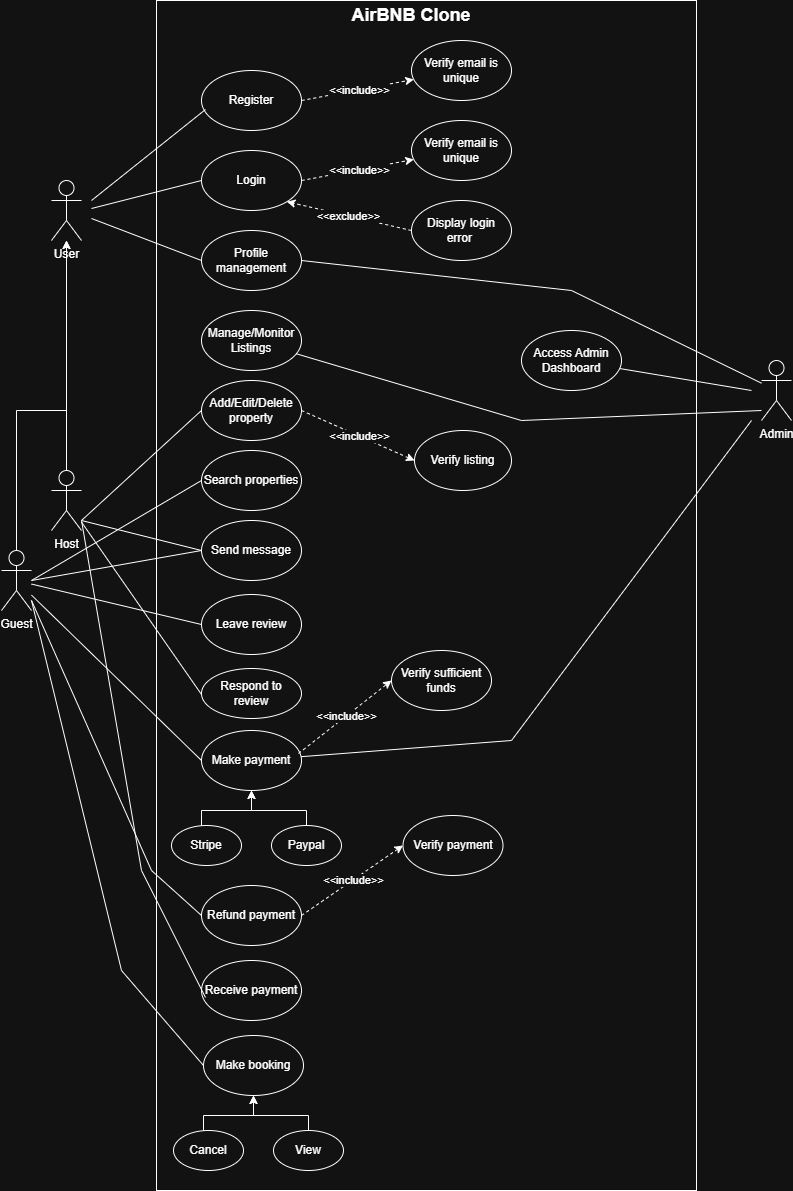

The diagram above was exported from draw.io. Its source (the exported page's mxGraphModel, read from the mxfile embedded in the PNG):
<mxGraphModel dx="2276" dy="743" grid="1" gridSize="10" guides="1" tooltips="1" connect="1" arrows="1" fold="1" page="1" pageScale="1" pageWidth="850" pageHeight="1100" math="0" shadow="0">
  <root>
    <mxCell id="0" />
    <mxCell id="1" parent="0" />
    <mxCell id="HMMFj8rSd5o3sC7Ofr-B-2" value="" style="rounded=0;whiteSpace=wrap;html=1;" parent="1" vertex="1">
      <mxGeometry x="155" y="40" width="540" height="1190" as="geometry" />
    </mxCell>
    <mxCell id="HMMFj8rSd5o3sC7Ofr-B-3" value="&lt;font style=&quot;font-size: 18px;&quot;&gt;&lt;b&gt;AirBNB Clone&lt;/b&gt;&lt;/font&gt;" style="text;html=1;whiteSpace=wrap;strokeColor=none;fillColor=none;align=center;verticalAlign=middle;rounded=0;" parent="1" vertex="1">
      <mxGeometry x="340" y="40" width="140" height="30" as="geometry" />
    </mxCell>
    <mxCell id="HMMFj8rSd5o3sC7Ofr-B-4" value="User" style="shape=umlActor;verticalLabelPosition=bottom;verticalAlign=top;html=1;" parent="1" vertex="1">
      <mxGeometry x="50" y="220" width="30" height="60" as="geometry" />
    </mxCell>
    <mxCell id="HMMFj8rSd5o3sC7Ofr-B-14" style="edgeStyle=orthogonalEdgeStyle;rounded=0;orthogonalLoop=1;jettySize=auto;html=1;" parent="1" source="HMMFj8rSd5o3sC7Ofr-B-5" target="HMMFj8rSd5o3sC7Ofr-B-4" edge="1">
      <mxGeometry relative="1" as="geometry">
        <Array as="points">
          <mxPoint x="15" y="450" />
          <mxPoint x="65" y="450" />
        </Array>
      </mxGeometry>
    </mxCell>
    <mxCell id="HMMFj8rSd5o3sC7Ofr-B-5" value="Guest" style="shape=umlActor;verticalLabelPosition=bottom;verticalAlign=top;html=1;" parent="1" vertex="1">
      <mxGeometry y="590" width="30" height="60" as="geometry" />
    </mxCell>
    <mxCell id="HMMFj8rSd5o3sC7Ofr-B-15" style="edgeStyle=orthogonalEdgeStyle;rounded=0;orthogonalLoop=1;jettySize=auto;html=1;" parent="1" source="HMMFj8rSd5o3sC7Ofr-B-6" target="HMMFj8rSd5o3sC7Ofr-B-4" edge="1">
      <mxGeometry relative="1" as="geometry" />
    </mxCell>
    <mxCell id="HMMFj8rSd5o3sC7Ofr-B-6" value="Host" style="shape=umlActor;verticalLabelPosition=bottom;verticalAlign=top;html=1;" parent="1" vertex="1">
      <mxGeometry x="50" y="510" width="30" height="60" as="geometry" />
    </mxCell>
    <mxCell id="HMMFj8rSd5o3sC7Ofr-B-16" value="Admin" style="shape=umlActor;verticalLabelPosition=bottom;verticalAlign=top;html=1;" parent="1" vertex="1">
      <mxGeometry x="760" y="400" width="30" height="60" as="geometry" />
    </mxCell>
    <mxCell id="HMMFj8rSd5o3sC7Ofr-B-22" style="rounded=0;orthogonalLoop=1;jettySize=auto;html=1;exitX=1;exitY=0.5;exitDx=0;exitDy=0;dashed=1;endArrow=classic;endFill=1;" parent="1" source="HMMFj8rSd5o3sC7Ofr-B-18" target="HMMFj8rSd5o3sC7Ofr-B-20" edge="1">
      <mxGeometry relative="1" as="geometry" />
    </mxCell>
    <mxCell id="HMMFj8rSd5o3sC7Ofr-B-23" value="&amp;lt;&amp;lt;include&amp;gt;&amp;gt;" style="edgeLabel;html=1;align=center;verticalAlign=middle;resizable=0;points=[];" parent="HMMFj8rSd5o3sC7Ofr-B-22" connectable="0" vertex="1">
      <mxGeometry x="0.0164" relative="1" as="geometry">
        <mxPoint as="offset" />
      </mxGeometry>
    </mxCell>
    <mxCell id="HMMFj8rSd5o3sC7Ofr-B-18" value="Register" style="ellipse;whiteSpace=wrap;html=1;" parent="1" vertex="1">
      <mxGeometry x="200" y="110" width="100" height="60" as="geometry" />
    </mxCell>
    <mxCell id="HMMFj8rSd5o3sC7Ofr-B-19" style="rounded=0;orthogonalLoop=1;jettySize=auto;html=1;entryX=0.04;entryY=0.65;entryDx=0;entryDy=0;entryPerimeter=0;endArrow=none;endFill=0;" parent="1" target="HMMFj8rSd5o3sC7Ofr-B-18" edge="1">
      <mxGeometry relative="1" as="geometry">
        <mxPoint x="90" y="240" as="sourcePoint" />
      </mxGeometry>
    </mxCell>
    <mxCell id="HMMFj8rSd5o3sC7Ofr-B-20" value="Verify email is unique" style="ellipse;whiteSpace=wrap;html=1;" parent="1" vertex="1">
      <mxGeometry x="410" y="80" width="100" height="60" as="geometry" />
    </mxCell>
    <mxCell id="HMMFj8rSd5o3sC7Ofr-B-24" style="rounded=0;orthogonalLoop=1;jettySize=auto;html=1;exitX=1;exitY=0.5;exitDx=0;exitDy=0;dashed=1;endArrow=classic;endFill=1;" parent="1" source="HMMFj8rSd5o3sC7Ofr-B-26" target="HMMFj8rSd5o3sC7Ofr-B-27" edge="1">
      <mxGeometry relative="1" as="geometry" />
    </mxCell>
    <mxCell id="HMMFj8rSd5o3sC7Ofr-B-25" value="&amp;lt;&amp;lt;include&amp;gt;&amp;gt;" style="edgeLabel;html=1;align=center;verticalAlign=middle;resizable=0;points=[];" parent="HMMFj8rSd5o3sC7Ofr-B-24" connectable="0" vertex="1">
      <mxGeometry x="0.0164" relative="1" as="geometry">
        <mxPoint as="offset" />
      </mxGeometry>
    </mxCell>
    <mxCell id="HMMFj8rSd5o3sC7Ofr-B-26" value="Login" style="ellipse;whiteSpace=wrap;html=1;" parent="1" vertex="1">
      <mxGeometry x="200" y="190" width="100" height="60" as="geometry" />
    </mxCell>
    <mxCell id="HMMFj8rSd5o3sC7Ofr-B-27" value="Verify email is unique" style="ellipse;whiteSpace=wrap;html=1;" parent="1" vertex="1">
      <mxGeometry x="410" y="160" width="100" height="60" as="geometry" />
    </mxCell>
    <mxCell id="HMMFj8rSd5o3sC7Ofr-B-28" style="rounded=0;orthogonalLoop=1;jettySize=auto;html=1;entryX=0;entryY=0.5;entryDx=0;entryDy=0;endArrow=none;endFill=0;" parent="1" target="HMMFj8rSd5o3sC7Ofr-B-26" edge="1">
      <mxGeometry relative="1" as="geometry">
        <mxPoint x="90" y="248" as="sourcePoint" />
        <mxPoint x="200" y="160" as="targetPoint" />
      </mxGeometry>
    </mxCell>
    <mxCell id="HMMFj8rSd5o3sC7Ofr-B-29" value="Display login error&amp;nbsp;" style="ellipse;whiteSpace=wrap;html=1;" parent="1" vertex="1">
      <mxGeometry x="410" y="240" width="100" height="60" as="geometry" />
    </mxCell>
    <mxCell id="HMMFj8rSd5o3sC7Ofr-B-30" style="rounded=0;orthogonalLoop=1;jettySize=auto;html=1;exitX=0;exitY=0.5;exitDx=0;exitDy=0;dashed=1;endArrow=classic;endFill=1;entryX=1;entryY=1;entryDx=0;entryDy=0;" parent="1" source="HMMFj8rSd5o3sC7Ofr-B-29" target="HMMFj8rSd5o3sC7Ofr-B-26" edge="1">
      <mxGeometry relative="1" as="geometry">
        <mxPoint x="310" y="230" as="sourcePoint" />
        <mxPoint x="422" y="209" as="targetPoint" />
      </mxGeometry>
    </mxCell>
    <mxCell id="HMMFj8rSd5o3sC7Ofr-B-31" value="&amp;lt;&amp;lt;exclude&amp;gt;&amp;gt;" style="edgeLabel;html=1;align=center;verticalAlign=middle;resizable=0;points=[];" parent="HMMFj8rSd5o3sC7Ofr-B-30" connectable="0" vertex="1">
      <mxGeometry x="0.0164" relative="1" as="geometry">
        <mxPoint as="offset" />
      </mxGeometry>
    </mxCell>
    <mxCell id="HMMFj8rSd5o3sC7Ofr-B-34" value="Profile management" style="ellipse;whiteSpace=wrap;html=1;" parent="1" vertex="1">
      <mxGeometry x="200" y="270" width="100" height="60" as="geometry" />
    </mxCell>
    <mxCell id="HMMFj8rSd5o3sC7Ofr-B-35" style="rounded=0;orthogonalLoop=1;jettySize=auto;html=1;entryX=0;entryY=0.5;entryDx=0;entryDy=0;endArrow=none;endFill=0;" parent="1" target="HMMFj8rSd5o3sC7Ofr-B-34" edge="1">
      <mxGeometry relative="1" as="geometry">
        <mxPoint x="90" y="258" as="sourcePoint" />
        <mxPoint x="210" y="230" as="targetPoint" />
      </mxGeometry>
    </mxCell>
    <mxCell id="HMMFj8rSd5o3sC7Ofr-B-36" style="rounded=0;orthogonalLoop=1;jettySize=auto;html=1;entryX=1;entryY=0.5;entryDx=0;entryDy=0;endArrow=none;endFill=0;" parent="1" source="HMMFj8rSd5o3sC7Ofr-B-16" target="HMMFj8rSd5o3sC7Ofr-B-34" edge="1">
      <mxGeometry relative="1" as="geometry">
        <mxPoint x="110" y="268" as="sourcePoint" />
        <mxPoint x="210" y="310" as="targetPoint" />
        <Array as="points">
          <mxPoint x="570" y="330" />
        </Array>
      </mxGeometry>
    </mxCell>
    <mxCell id="HMMFj8rSd5o3sC7Ofr-B-37" value="Manage/Monitor Listings" style="ellipse;whiteSpace=wrap;html=1;" parent="1" vertex="1">
      <mxGeometry x="200" y="350" width="100" height="60" as="geometry" />
    </mxCell>
    <mxCell id="HMMFj8rSd5o3sC7Ofr-B-38" value="Search properties" style="ellipse;whiteSpace=wrap;html=1;" parent="1" vertex="1">
      <mxGeometry x="200" y="490" width="100" height="60" as="geometry" />
    </mxCell>
    <mxCell id="HMMFj8rSd5o3sC7Ofr-B-39" value="Make payment" style="ellipse;whiteSpace=wrap;html=1;" parent="1" vertex="1">
      <mxGeometry x="200" y="770" width="100" height="60" as="geometry" />
    </mxCell>
    <mxCell id="HMMFj8rSd5o3sC7Ofr-B-43" style="edgeStyle=orthogonalEdgeStyle;rounded=0;orthogonalLoop=1;jettySize=auto;html=1;exitX=0;exitY=0.5;exitDx=0;exitDy=0;entryX=0.5;entryY=1;entryDx=0;entryDy=0;" parent="1" source="HMMFj8rSd5o3sC7Ofr-B-40" target="HMMFj8rSd5o3sC7Ofr-B-39" edge="1">
      <mxGeometry relative="1" as="geometry">
        <Array as="points">
          <mxPoint x="200" y="885" />
          <mxPoint x="200" y="850" />
          <mxPoint x="250" y="850" />
        </Array>
      </mxGeometry>
    </mxCell>
    <mxCell id="HMMFj8rSd5o3sC7Ofr-B-40" value="Stripe" style="ellipse;whiteSpace=wrap;html=1;" parent="1" vertex="1">
      <mxGeometry x="170" y="865" width="70" height="40" as="geometry" />
    </mxCell>
    <mxCell id="HMMFj8rSd5o3sC7Ofr-B-44" style="edgeStyle=orthogonalEdgeStyle;rounded=0;orthogonalLoop=1;jettySize=auto;html=1;entryX=0.5;entryY=1;entryDx=0;entryDy=0;exitX=0.5;exitY=0;exitDx=0;exitDy=0;" parent="1" source="HMMFj8rSd5o3sC7Ofr-B-41" target="HMMFj8rSd5o3sC7Ofr-B-39" edge="1">
      <mxGeometry relative="1" as="geometry">
        <Array as="points">
          <mxPoint x="305" y="850" />
          <mxPoint x="250" y="850" />
        </Array>
      </mxGeometry>
    </mxCell>
    <mxCell id="HMMFj8rSd5o3sC7Ofr-B-41" value="Paypal" style="ellipse;whiteSpace=wrap;html=1;" parent="1" vertex="1">
      <mxGeometry x="270" y="865" width="70" height="40" as="geometry" />
    </mxCell>
    <mxCell id="HMMFj8rSd5o3sC7Ofr-B-45" value="Verify sufficient funds" style="ellipse;whiteSpace=wrap;html=1;" parent="1" vertex="1">
      <mxGeometry x="390" y="690" width="100" height="60" as="geometry" />
    </mxCell>
    <mxCell id="HMMFj8rSd5o3sC7Ofr-B-46" style="rounded=0;orthogonalLoop=1;jettySize=auto;html=1;exitX=0.97;exitY=0.383;exitDx=0;exitDy=0;dashed=1;endArrow=classic;endFill=1;exitPerimeter=0;entryX=0;entryY=0.5;entryDx=0;entryDy=0;" parent="1" source="HMMFj8rSd5o3sC7Ofr-B-39" target="HMMFj8rSd5o3sC7Ofr-B-45" edge="1">
      <mxGeometry relative="1" as="geometry">
        <mxPoint x="300" y="781" as="sourcePoint" />
        <mxPoint x="412" y="760" as="targetPoint" />
      </mxGeometry>
    </mxCell>
    <mxCell id="HMMFj8rSd5o3sC7Ofr-B-47" value="&amp;lt;&amp;lt;include&amp;gt;&amp;gt;" style="edgeLabel;html=1;align=center;verticalAlign=middle;resizable=0;points=[];" parent="HMMFj8rSd5o3sC7Ofr-B-46" connectable="0" vertex="1">
      <mxGeometry x="0.0164" relative="1" as="geometry">
        <mxPoint as="offset" />
      </mxGeometry>
    </mxCell>
    <mxCell id="HMMFj8rSd5o3sC7Ofr-B-48" value="Access Admin Dashboard" style="ellipse;whiteSpace=wrap;html=1;" parent="1" vertex="1">
      <mxGeometry x="520" y="370" width="100" height="60" as="geometry" />
    </mxCell>
    <mxCell id="HMMFj8rSd5o3sC7Ofr-B-49" style="rounded=0;orthogonalLoop=1;jettySize=auto;html=1;endArrow=none;endFill=0;" parent="1" target="HMMFj8rSd5o3sC7Ofr-B-48" edge="1">
      <mxGeometry relative="1" as="geometry">
        <mxPoint x="750" y="430" as="sourcePoint" />
        <mxPoint x="310" y="310" as="targetPoint" />
      </mxGeometry>
    </mxCell>
    <mxCell id="HMMFj8rSd5o3sC7Ofr-B-53" style="rounded=0;orthogonalLoop=1;jettySize=auto;html=1;entryX=0;entryY=0.5;entryDx=0;entryDy=0;endArrow=none;endFill=0;" parent="1" source="HMMFj8rSd5o3sC7Ofr-B-5" target="HMMFj8rSd5o3sC7Ofr-B-39" edge="1">
      <mxGeometry relative="1" as="geometry">
        <mxPoint x="90" y="270" as="sourcePoint" />
        <mxPoint x="214" y="817" as="targetPoint" />
      </mxGeometry>
    </mxCell>
    <mxCell id="HMMFj8rSd5o3sC7Ofr-B-57" value="Add/Edit/Delete property" style="ellipse;whiteSpace=wrap;html=1;" parent="1" vertex="1">
      <mxGeometry x="200" y="420" width="100" height="60" as="geometry" />
    </mxCell>
    <mxCell id="HMMFj8rSd5o3sC7Ofr-B-58" value="Verify listing" style="ellipse;whiteSpace=wrap;html=1;" parent="1" vertex="1">
      <mxGeometry x="413" y="470" width="97" height="60" as="geometry" />
    </mxCell>
    <mxCell id="HMMFj8rSd5o3sC7Ofr-B-59" style="rounded=0;orthogonalLoop=1;jettySize=auto;html=1;exitX=1;exitY=0.5;exitDx=0;exitDy=0;dashed=1;endArrow=classic;endFill=1;entryX=0;entryY=0.5;entryDx=0;entryDy=0;" parent="1" source="HMMFj8rSd5o3sC7Ofr-B-57" target="HMMFj8rSd5o3sC7Ofr-B-58" edge="1">
      <mxGeometry relative="1" as="geometry">
        <mxPoint x="300" y="603" as="sourcePoint" />
        <mxPoint x="415" y="570" as="targetPoint" />
      </mxGeometry>
    </mxCell>
    <mxCell id="HMMFj8rSd5o3sC7Ofr-B-60" value="&amp;lt;&amp;lt;include&amp;gt;&amp;gt;" style="edgeLabel;html=1;align=center;verticalAlign=middle;resizable=0;points=[];" parent="HMMFj8rSd5o3sC7Ofr-B-59" connectable="0" vertex="1">
      <mxGeometry x="0.0164" relative="1" as="geometry">
        <mxPoint as="offset" />
      </mxGeometry>
    </mxCell>
    <mxCell id="HMMFj8rSd5o3sC7Ofr-B-61" style="rounded=0;orthogonalLoop=1;jettySize=auto;html=1;entryX=0;entryY=0.5;entryDx=0;entryDy=0;endArrow=none;endFill=0;" parent="1" target="HMMFj8rSd5o3sC7Ofr-B-57" edge="1">
      <mxGeometry relative="1" as="geometry">
        <mxPoint x="80" y="560" as="sourcePoint" />
        <mxPoint x="210" y="310" as="targetPoint" />
      </mxGeometry>
    </mxCell>
    <mxCell id="HMMFj8rSd5o3sC7Ofr-B-62" value="Refund payment" style="ellipse;whiteSpace=wrap;html=1;" parent="1" vertex="1">
      <mxGeometry x="200" y="925" width="100" height="60" as="geometry" />
    </mxCell>
    <mxCell id="HMMFj8rSd5o3sC7Ofr-B-63" value="Verify payment" style="ellipse;whiteSpace=wrap;html=1;" parent="1" vertex="1">
      <mxGeometry x="401.5" y="855" width="100" height="60" as="geometry" />
    </mxCell>
    <mxCell id="HMMFj8rSd5o3sC7Ofr-B-64" style="rounded=0;orthogonalLoop=1;jettySize=auto;html=1;exitX=1;exitY=0.5;exitDx=0;exitDy=0;dashed=1;endArrow=classic;endFill=1;entryX=0;entryY=0.5;entryDx=0;entryDy=0;" parent="1" source="HMMFj8rSd5o3sC7Ofr-B-62" target="HMMFj8rSd5o3sC7Ofr-B-63" edge="1">
      <mxGeometry relative="1" as="geometry">
        <mxPoint x="310" y="968" as="sourcePoint" />
        <mxPoint x="425" y="935" as="targetPoint" />
      </mxGeometry>
    </mxCell>
    <mxCell id="HMMFj8rSd5o3sC7Ofr-B-65" value="&amp;lt;&amp;lt;include&amp;gt;&amp;gt;" style="edgeLabel;html=1;align=center;verticalAlign=middle;resizable=0;points=[];" parent="HMMFj8rSd5o3sC7Ofr-B-64" connectable="0" vertex="1">
      <mxGeometry x="0.0164" relative="1" as="geometry">
        <mxPoint as="offset" />
      </mxGeometry>
    </mxCell>
    <mxCell id="HMMFj8rSd5o3sC7Ofr-B-66" value="Leave review" style="ellipse;whiteSpace=wrap;html=1;" parent="1" vertex="1">
      <mxGeometry x="200" y="634" width="100" height="60" as="geometry" />
    </mxCell>
    <mxCell id="HMMFj8rSd5o3sC7Ofr-B-67" style="rounded=0;orthogonalLoop=1;jettySize=auto;html=1;entryX=0;entryY=0.5;entryDx=0;entryDy=0;endArrow=none;endFill=0;" parent="1" source="HMMFj8rSd5o3sC7Ofr-B-5" target="HMMFj8rSd5o3sC7Ofr-B-66" edge="1">
      <mxGeometry relative="1" as="geometry">
        <mxPoint x="90" y="280" as="sourcePoint" />
        <mxPoint x="210" y="610" as="targetPoint" />
      </mxGeometry>
    </mxCell>
    <mxCell id="HMMFj8rSd5o3sC7Ofr-B-70" style="rounded=0;orthogonalLoop=1;jettySize=auto;html=1;endArrow=none;endFill=0;" parent="1" target="HMMFj8rSd5o3sC7Ofr-B-37" edge="1">
      <mxGeometry relative="1" as="geometry">
        <mxPoint x="760" y="450" as="sourcePoint" />
        <mxPoint x="310" y="463" as="targetPoint" />
        <Array as="points">
          <mxPoint x="520" y="460" />
        </Array>
      </mxGeometry>
    </mxCell>
    <mxCell id="HMMFj8rSd5o3sC7Ofr-B-72" style="rounded=0;orthogonalLoop=1;jettySize=auto;html=1;endArrow=none;endFill=0;" parent="1" target="HMMFj8rSd5o3sC7Ofr-B-39" edge="1">
      <mxGeometry relative="1" as="geometry">
        <mxPoint x="750" y="460" as="sourcePoint" />
        <mxPoint x="310" y="980" as="targetPoint" />
        <Array as="points">
          <mxPoint x="510" y="780" />
        </Array>
      </mxGeometry>
    </mxCell>
    <mxCell id="HMMFj8rSd5o3sC7Ofr-B-74" value="Respond to review" style="ellipse;whiteSpace=wrap;html=1;" parent="1" vertex="1">
      <mxGeometry x="200" y="708" width="100" height="50" as="geometry" />
    </mxCell>
    <mxCell id="HMMFj8rSd5o3sC7Ofr-B-75" style="rounded=0;orthogonalLoop=1;jettySize=auto;html=1;entryX=0;entryY=0.5;entryDx=0;entryDy=0;endArrow=none;endFill=0;" parent="1" source="HMMFj8rSd5o3sC7Ofr-B-6" edge="1">
      <mxGeometry relative="1" as="geometry">
        <mxPoint x="90" y="350" as="sourcePoint" />
        <mxPoint x="200" y="734" as="targetPoint" />
      </mxGeometry>
    </mxCell>
    <mxCell id="HMMFj8rSd5o3sC7Ofr-B-76" value="Receive payment" style="ellipse;whiteSpace=wrap;html=1;" parent="1" vertex="1">
      <mxGeometry x="200" y="1000" width="100" height="60" as="geometry" />
    </mxCell>
    <mxCell id="HMMFj8rSd5o3sC7Ofr-B-77" style="rounded=0;orthogonalLoop=1;jettySize=auto;html=1;entryX=0.04;entryY=0.617;entryDx=0;entryDy=0;endArrow=none;endFill=0;entryPerimeter=0;" parent="1" target="HMMFj8rSd5o3sC7Ofr-B-76" edge="1">
      <mxGeometry relative="1" as="geometry">
        <mxPoint x="80" y="560" as="sourcePoint" />
        <mxPoint x="214" y="1180" as="targetPoint" />
        <Array as="points">
          <mxPoint x="140" y="910" />
        </Array>
      </mxGeometry>
    </mxCell>
    <mxCell id="HMMFj8rSd5o3sC7Ofr-B-78" style="rounded=0;orthogonalLoop=1;jettySize=auto;html=1;entryX=0;entryY=0.5;entryDx=0;entryDy=0;endArrow=none;endFill=0;" parent="1" target="HMMFj8rSd5o3sC7Ofr-B-62" edge="1">
      <mxGeometry relative="1" as="geometry">
        <mxPoint x="30" y="640" as="sourcePoint" />
        <mxPoint x="214" y="1047" as="targetPoint" />
        <Array as="points">
          <mxPoint x="150" y="910" />
        </Array>
      </mxGeometry>
    </mxCell>
    <mxCell id="HMMFj8rSd5o3sC7Ofr-B-83" style="rounded=0;orthogonalLoop=1;jettySize=auto;html=1;entryX=0;entryY=0.5;entryDx=0;entryDy=0;endArrow=none;endFill=0;" parent="1" target="HMMFj8rSd5o3sC7Ofr-B-38" edge="1">
      <mxGeometry relative="1" as="geometry">
        <mxPoint x="30" y="620" as="sourcePoint" />
        <mxPoint x="210" y="310" as="targetPoint" />
      </mxGeometry>
    </mxCell>
    <mxCell id="HMMFj8rSd5o3sC7Ofr-B-84" value="Send message" style="ellipse;whiteSpace=wrap;html=1;" parent="1" vertex="1">
      <mxGeometry x="200" y="560" width="100" height="60" as="geometry" />
    </mxCell>
    <mxCell id="HMMFj8rSd5o3sC7Ofr-B-85" style="rounded=0;orthogonalLoop=1;jettySize=auto;html=1;entryX=0;entryY=0.5;entryDx=0;entryDy=0;endArrow=none;endFill=0;" parent="1" target="HMMFj8rSd5o3sC7Ofr-B-84" edge="1">
      <mxGeometry relative="1" as="geometry">
        <mxPoint x="30" y="620" as="sourcePoint" />
        <mxPoint x="210" y="530" as="targetPoint" />
      </mxGeometry>
    </mxCell>
    <mxCell id="HMMFj8rSd5o3sC7Ofr-B-86" style="rounded=0;orthogonalLoop=1;jettySize=auto;html=1;endArrow=none;endFill=0;" parent="1" edge="1">
      <mxGeometry relative="1" as="geometry">
        <mxPoint x="80" y="560" as="sourcePoint" />
        <mxPoint x="200" y="590" as="targetPoint" />
      </mxGeometry>
    </mxCell>
    <mxCell id="h-pigH2BnFP_WcEaj_AW-1" style="rounded=0;orthogonalLoop=1;jettySize=auto;html=1;endArrow=none;endFill=0;entryX=0;entryY=0.5;entryDx=0;entryDy=0;" edge="1" parent="1" target="h-pigH2BnFP_WcEaj_AW-2">
      <mxGeometry relative="1" as="geometry">
        <mxPoint x="30" y="640" as="sourcePoint" />
        <mxPoint x="200" y="1185" as="targetPoint" />
        <Array as="points">
          <mxPoint x="120" y="1010" />
        </Array>
      </mxGeometry>
    </mxCell>
    <mxCell id="h-pigH2BnFP_WcEaj_AW-2" value="Make booking" style="ellipse;whiteSpace=wrap;html=1;" vertex="1" parent="1">
      <mxGeometry x="202" y="1075.0005947887898" width="100" height="60" as="geometry" />
    </mxCell>
    <mxCell id="h-pigH2BnFP_WcEaj_AW-3" style="edgeStyle=orthogonalEdgeStyle;rounded=0;orthogonalLoop=1;jettySize=auto;html=1;exitX=0;exitY=0.5;exitDx=0;exitDy=0;entryX=0.5;entryY=1;entryDx=0;entryDy=0;" edge="1" parent="1" source="h-pigH2BnFP_WcEaj_AW-4" target="h-pigH2BnFP_WcEaj_AW-2">
      <mxGeometry relative="1" as="geometry">
        <Array as="points">
          <mxPoint x="202" y="1190.0005947887898" />
          <mxPoint x="202" y="1155.0005947887898" />
          <mxPoint x="252" y="1155.0005947887898" />
        </Array>
      </mxGeometry>
    </mxCell>
    <mxCell id="h-pigH2BnFP_WcEaj_AW-4" value="Cancel" style="ellipse;whiteSpace=wrap;html=1;" vertex="1" parent="1">
      <mxGeometry x="172" y="1170.0005947887898" width="70" height="40" as="geometry" />
    </mxCell>
    <mxCell id="h-pigH2BnFP_WcEaj_AW-5" style="edgeStyle=orthogonalEdgeStyle;rounded=0;orthogonalLoop=1;jettySize=auto;html=1;entryX=0.5;entryY=1;entryDx=0;entryDy=0;exitX=0.5;exitY=0;exitDx=0;exitDy=0;" edge="1" parent="1" source="h-pigH2BnFP_WcEaj_AW-6" target="h-pigH2BnFP_WcEaj_AW-2">
      <mxGeometry relative="1" as="geometry">
        <Array as="points">
          <mxPoint x="307" y="1155.0005947887898" />
          <mxPoint x="252" y="1155.0005947887898" />
        </Array>
      </mxGeometry>
    </mxCell>
    <mxCell id="h-pigH2BnFP_WcEaj_AW-6" value="View" style="ellipse;whiteSpace=wrap;html=1;" vertex="1" parent="1">
      <mxGeometry x="272" y="1170.0005947887898" width="70" height="40" as="geometry" />
    </mxCell>
  </root>
</mxGraphModel>